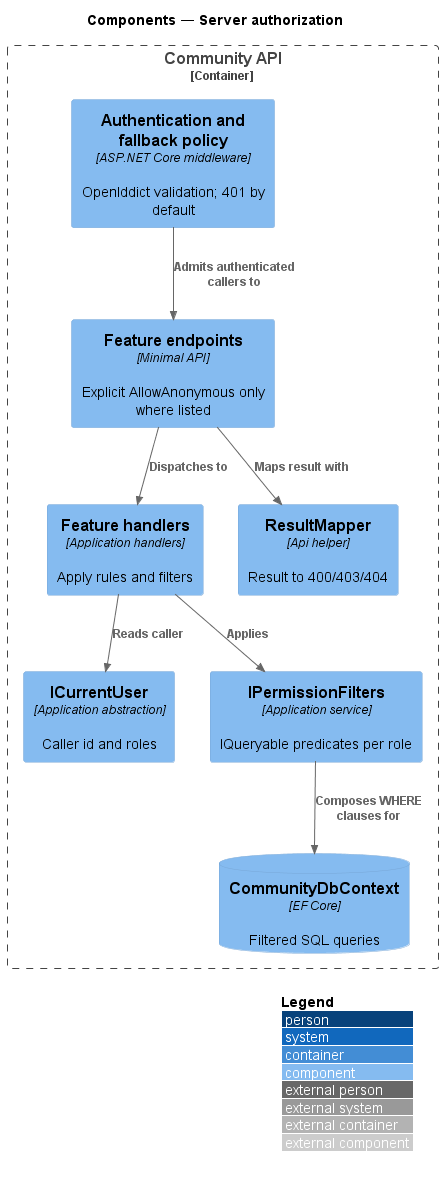

The diagram above was rendered by PlantUML. Its source (embedded in the PNG):
@startuml
!include <C4/C4_Component>
LAYOUT_WITH_LEGEND()
title Components — Server authorization
Container_Boundary(api, "Community API") {
  Component(auth, "Authentication and fallback policy", "ASP.NET Core middleware", "OpenIddict validation; 401 by default")
  Component(ep, "Feature endpoints", "Minimal API", "Explicit AllowAnonymous only where listed")
  Component(cu, "ICurrentUser", "Application abstraction", "Caller id and roles")
  Component(h, "Feature handlers", "Application handlers", "Apply rules and filters")
  Component(pf, "IPermissionFilters", "Application service", "IQueryable predicates per role")
  Component(map, "ResultMapper", "Api helper", "Result to 400/403/404")
  ComponentDb(db, "CommunityDbContext", "EF Core", "Filtered SQL queries")
}
Rel(auth, ep, "Admits authenticated callers to")
Rel(ep, h, "Dispatches to")
Rel(h, cu, "Reads caller")
Rel(h, pf, "Applies")
Rel(pf, db, "Composes WHERE clauses for")
Rel(ep, map, "Maps result with")
@enduml